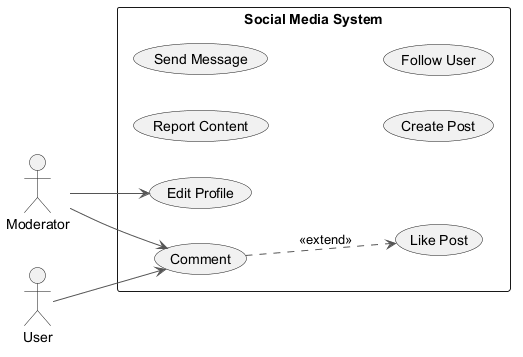

The diagram above was rendered by PlantUML. Its source (embedded in the PNG):
@startuml
skinparam backgroundColor #FFFFFF
skinparam classBackgroundColor #E8F4FA
skinparam classBorderColor #2C7DA0
skinparam ArrowColor #555555
left to right direction
actor "Moderator" as M
actor "User" as U
rectangle "Social Media System" {
  usecase "Report Content" as UC_ReportContent
  usecase "Edit Profile" as UC_EditProfile
  usecase "Comment" as UC_Comment
  usecase "Send Message" as UC_SendMessage
  usecase "Create Post" as UC_CreatePost
  usecase "Like Post" as UC_LikePost
  usecase "Follow User" as UC_FollowUser
}
M --> UC_Comment
M --> UC_EditProfile
U --> UC_Comment
UC_Comment ..> UC_LikePost : <<extend>>
@enduml